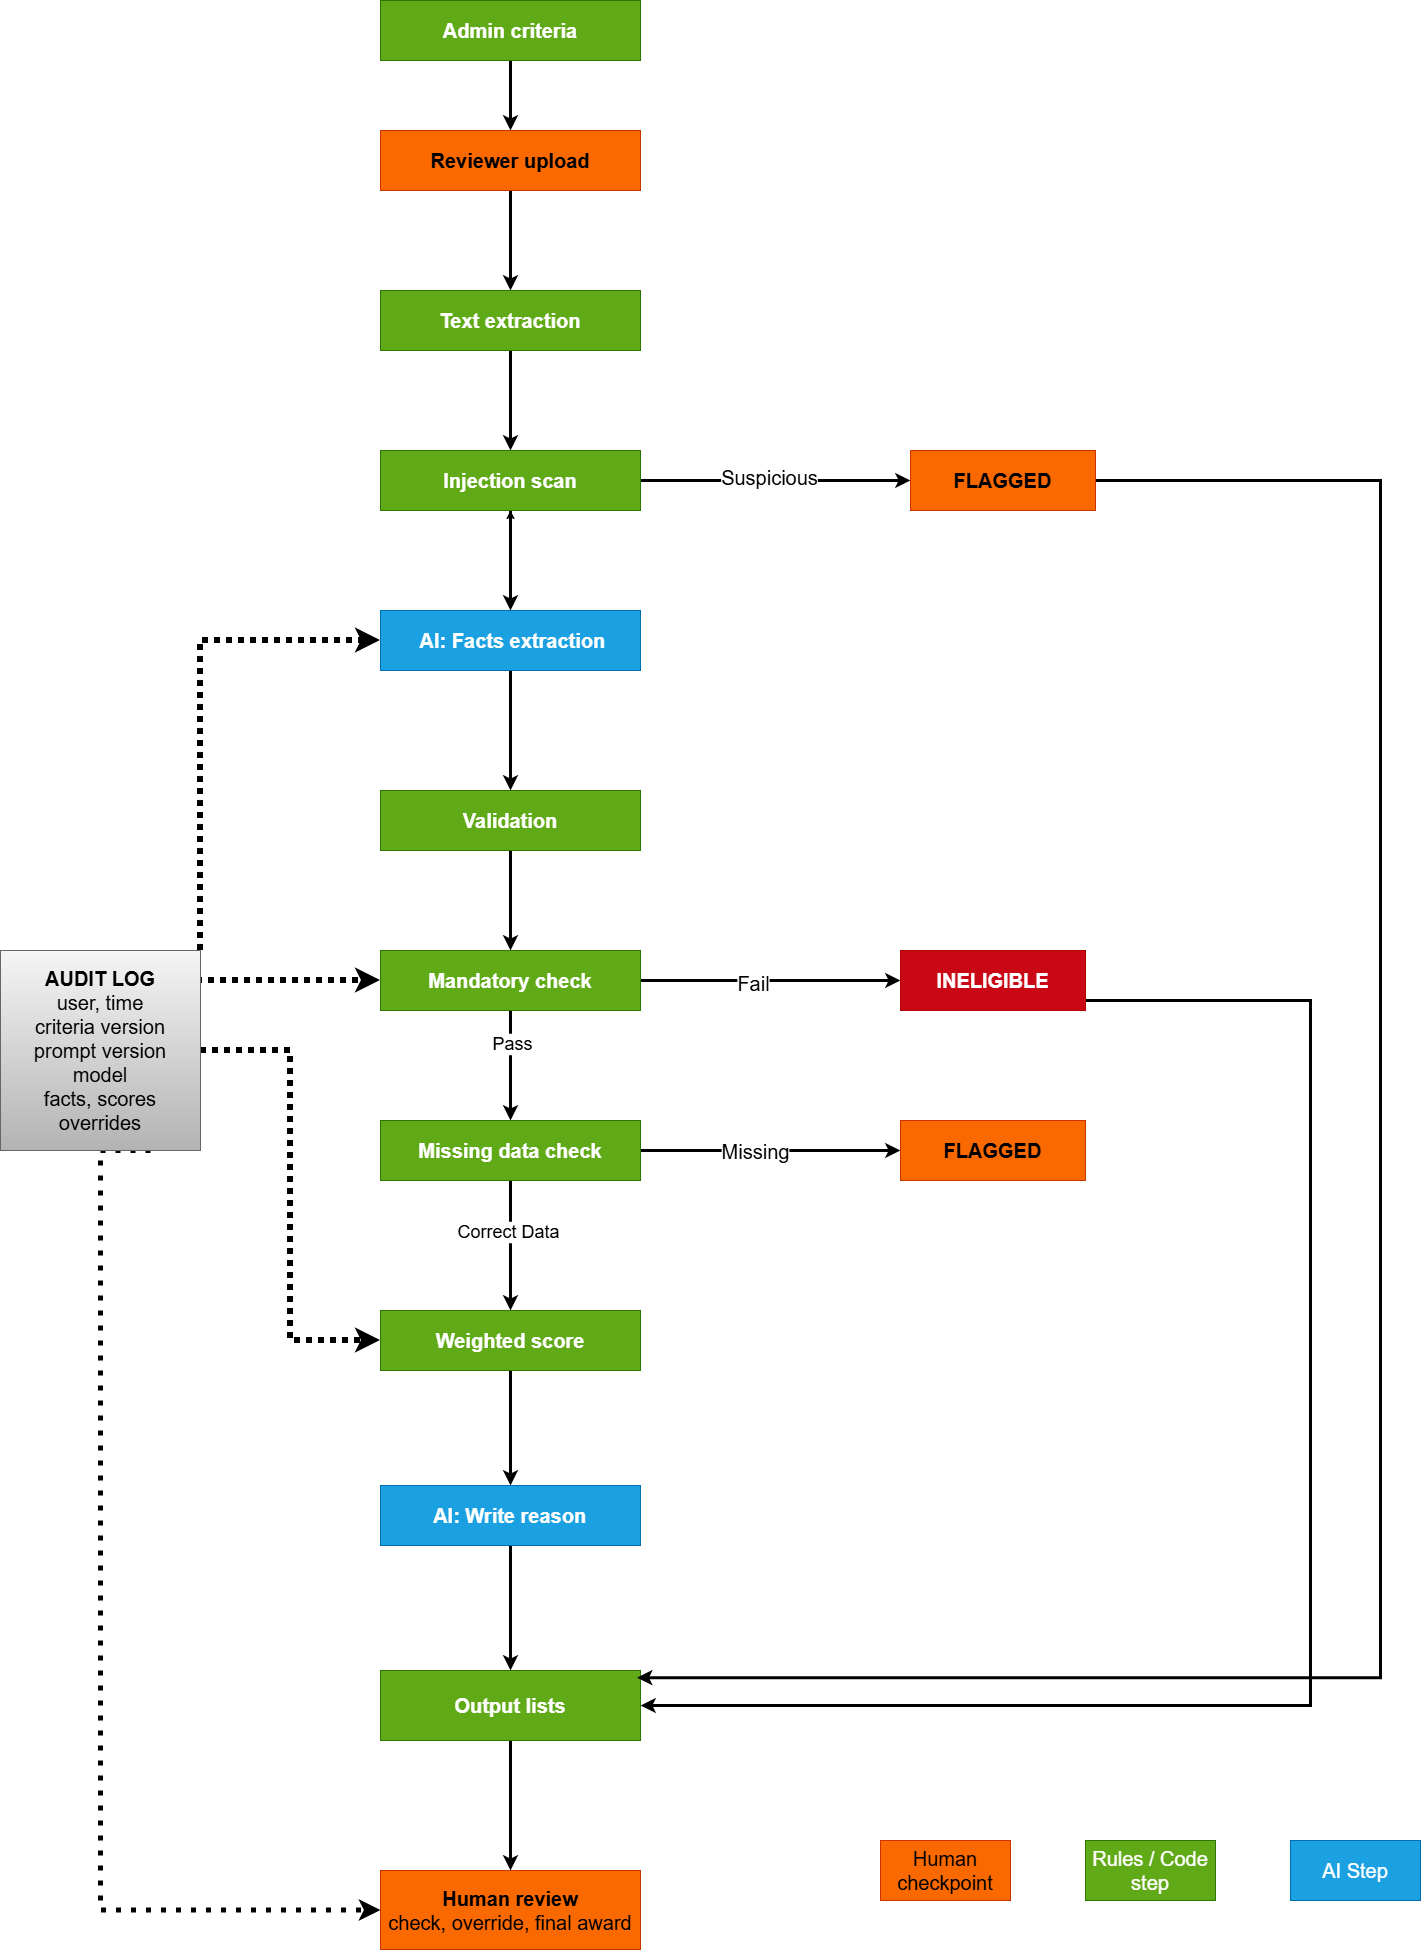

The diagram above was exported from draw.io. Its source (the exported page's mxGraphModel, read from the mxfile embedded in the PNG):
<mxGraphModel dx="495" dy="274" grid="1" gridSize="10" guides="1" tooltips="1" connect="1" arrows="1" fold="1" page="1" pageScale="1" pageWidth="850" pageHeight="1100" math="0" shadow="0">
  <root>
    <mxCell id="0" />
    <mxCell id="1" parent="0" />
    <mxCell id="KTOcbW6DFS5UU2j5s1tz-8" edge="1" parent="1" source="KTOcbW6DFS5UU2j5s1tz-6" style="edgeStyle=orthogonalEdgeStyle;rounded=0;orthogonalLoop=1;jettySize=auto;html=1;defaultLabelBackgroundColor=page;strokeWidth=3;" target="KTOcbW6DFS5UU2j5s1tz-7" value="">
      <mxGeometry relative="1" as="geometry" />
    </mxCell>
    <mxCell id="KTOcbW6DFS5UU2j5s1tz-6" parent="1" style="rounded=0;whiteSpace=wrap;html=1;fillColor=#60a917;fontColor=#ffffff;strokeColor=#2D7600;" value="&lt;font style=&quot;font-size: 20px;&quot;&gt;&lt;b&gt;Admin criteria&lt;/b&gt;&lt;/font&gt;" vertex="1">
      <mxGeometry height="60" width="260" x="590" y="100" as="geometry" />
    </mxCell>
    <mxCell id="KTOcbW6DFS5UU2j5s1tz-20" edge="1" parent="1" source="KTOcbW6DFS5UU2j5s1tz-7" style="edgeStyle=orthogonalEdgeStyle;rounded=0;orthogonalLoop=1;jettySize=auto;html=1;defaultLabelBackgroundColor=page;strokeWidth=3;" target="KTOcbW6DFS5UU2j5s1tz-9" value="">
      <mxGeometry relative="1" as="geometry" />
    </mxCell>
    <mxCell id="KTOcbW6DFS5UU2j5s1tz-7" parent="1" style="rounded=0;whiteSpace=wrap;html=1;fillColor=#fa6800;fontColor=#000000;strokeColor=#C73500;" value="&lt;font style=&quot;font-size: 20px;&quot;&gt;&lt;b&gt;Reviewer upload&lt;/b&gt;&lt;/font&gt;" vertex="1">
      <mxGeometry height="60" width="260" x="590" y="230" as="geometry" />
    </mxCell>
    <mxCell id="KTOcbW6DFS5UU2j5s1tz-21" edge="1" parent="1" source="KTOcbW6DFS5UU2j5s1tz-9" style="edgeStyle=orthogonalEdgeStyle;rounded=0;orthogonalLoop=1;jettySize=auto;html=1;defaultLabelBackgroundColor=page;strokeWidth=3;" target="KTOcbW6DFS5UU2j5s1tz-18" value="">
      <mxGeometry relative="1" as="geometry" />
    </mxCell>
    <mxCell id="KTOcbW6DFS5UU2j5s1tz-9" parent="1" style="rounded=0;whiteSpace=wrap;html=1;fillColor=#60a917;fontColor=#ffffff;strokeColor=#2D7600;" value="&lt;font style=&quot;font-size: 20px;&quot;&gt;&lt;b&gt;Text extraction&lt;/b&gt;&lt;/font&gt;" vertex="1">
      <mxGeometry height="60" width="260" x="590" y="390" as="geometry" />
    </mxCell>
    <mxCell id="KTOcbW6DFS5UU2j5s1tz-24" edge="1" parent="1" source="KTOcbW6DFS5UU2j5s1tz-10" style="edgeStyle=orthogonalEdgeStyle;rounded=0;orthogonalLoop=1;jettySize=auto;html=1;defaultLabelBackgroundColor=page;strokeWidth=3;" target="KTOcbW6DFS5UU2j5s1tz-11" value="">
      <mxGeometry relative="1" as="geometry" />
    </mxCell>
    <mxCell id="KTOcbW6DFS5UU2j5s1tz-10" parent="1" style="rounded=0;whiteSpace=wrap;html=1;fillColor=#60a917;fontColor=#ffffff;strokeColor=#2D7600;" value="&lt;font style=&quot;font-size: 20px;&quot;&gt;&lt;b&gt;Validation&lt;/b&gt;&lt;/font&gt;" vertex="1">
      <mxGeometry height="60" width="260" x="590" y="890" as="geometry" />
    </mxCell>
    <mxCell id="KTOcbW6DFS5UU2j5s1tz-25" edge="1" parent="1" source="KTOcbW6DFS5UU2j5s1tz-11" style="edgeStyle=orthogonalEdgeStyle;rounded=0;orthogonalLoop=1;jettySize=auto;html=1;defaultLabelBackgroundColor=page;strokeWidth=3;" target="KTOcbW6DFS5UU2j5s1tz-12" value="">
      <mxGeometry relative="1" as="geometry" />
    </mxCell>
    <mxCell id="KTOcbW6DFS5UU2j5s1tz-47" connectable="0" parent="KTOcbW6DFS5UU2j5s1tz-25" style="edgeLabel;html=1;align=center;verticalAlign=middle;resizable=0;points=[];inheritText=1;defaultLabelBackgroundColor=page;" value="&lt;font style=&quot;font-size: 18px;&quot;&gt;Pass&lt;/font&gt;" vertex="1">
      <mxGeometry relative="1" x="-0.4067" y="1" as="geometry">
        <mxPoint as="offset" />
      </mxGeometry>
    </mxCell>
    <mxCell id="KTOcbW6DFS5UU2j5s1tz-36" edge="1" parent="1" source="KTOcbW6DFS5UU2j5s1tz-11" style="edgeStyle=orthogonalEdgeStyle;rounded=0;orthogonalLoop=1;jettySize=auto;html=1;defaultLabelBackgroundColor=page;fontSize=20;strokeWidth=3;" target="KTOcbW6DFS5UU2j5s1tz-35" value="">
      <mxGeometry relative="1" as="geometry" />
    </mxCell>
    <mxCell id="KTOcbW6DFS5UU2j5s1tz-37" connectable="0" parent="KTOcbW6DFS5UU2j5s1tz-36" style="edgeLabel;html=1;align=center;verticalAlign=middle;resizable=0;points=[];inheritText=1;fontSize=20;defaultLabelBackgroundColor=page;" value="Fail" vertex="1">
      <mxGeometry relative="1" x="-0.1393" y="-2" as="geometry">
        <mxPoint as="offset" />
      </mxGeometry>
    </mxCell>
    <mxCell id="KTOcbW6DFS5UU2j5s1tz-11" parent="1" style="rounded=0;whiteSpace=wrap;html=1;fillColor=#60a917;fontColor=#ffffff;strokeColor=#2D7600;" value="&lt;font style=&quot;font-size: 20px;&quot;&gt;&lt;b&gt;Mandatory check&lt;/b&gt;&lt;/font&gt;" vertex="1">
      <mxGeometry height="60" width="260" x="590" y="1050" as="geometry" />
    </mxCell>
    <mxCell id="KTOcbW6DFS5UU2j5s1tz-26" edge="1" parent="1" source="KTOcbW6DFS5UU2j5s1tz-12" style="edgeStyle=orthogonalEdgeStyle;rounded=0;orthogonalLoop=1;jettySize=auto;html=1;defaultLabelBackgroundColor=page;strokeWidth=3;" target="KTOcbW6DFS5UU2j5s1tz-13" value="">
      <mxGeometry relative="1" as="geometry" />
    </mxCell>
    <mxCell id="KTOcbW6DFS5UU2j5s1tz-48" connectable="0" parent="KTOcbW6DFS5UU2j5s1tz-26" style="edgeLabel;html=1;align=center;verticalAlign=middle;resizable=0;points=[];inheritText=1;defaultLabelBackgroundColor=page;" value="&lt;font style=&quot;font-size: 18px;&quot;&gt;Correct Data&lt;/font&gt;" vertex="1">
      <mxGeometry relative="1" x="-0.2133" y="-3" as="geometry">
        <mxPoint as="offset" />
      </mxGeometry>
    </mxCell>
    <mxCell id="KTOcbW6DFS5UU2j5s1tz-39" edge="1" parent="1" source="KTOcbW6DFS5UU2j5s1tz-12" style="edgeStyle=orthogonalEdgeStyle;rounded=0;orthogonalLoop=1;jettySize=auto;html=1;defaultLabelBackgroundColor=page;strokeWidth=3;" target="KTOcbW6DFS5UU2j5s1tz-38" value="">
      <mxGeometry relative="1" as="geometry" />
    </mxCell>
    <mxCell id="KTOcbW6DFS5UU2j5s1tz-46" connectable="0" parent="KTOcbW6DFS5UU2j5s1tz-39" style="edgeLabel;html=1;align=center;verticalAlign=middle;resizable=0;points=[];inheritText=1;defaultLabelBackgroundColor=page;" value="&lt;font style=&quot;font-size: 20px;&quot;&gt;Missing&lt;/font&gt;" vertex="1">
      <mxGeometry relative="1" x="-0.1238" as="geometry">
        <mxPoint as="offset" />
      </mxGeometry>
    </mxCell>
    <mxCell id="KTOcbW6DFS5UU2j5s1tz-12" parent="1" style="rounded=0;whiteSpace=wrap;html=1;fillColor=#60a917;fontColor=#ffffff;strokeColor=#2D7600;" value="&lt;font style=&quot;font-size: 20px;&quot;&gt;&lt;b&gt;Missing data check&lt;/b&gt;&lt;/font&gt;" vertex="1">
      <mxGeometry height="60" width="260" x="590" y="1220" as="geometry" />
    </mxCell>
    <mxCell id="KTOcbW6DFS5UU2j5s1tz-27" edge="1" parent="1" source="KTOcbW6DFS5UU2j5s1tz-13" style="edgeStyle=orthogonalEdgeStyle;rounded=0;orthogonalLoop=1;jettySize=auto;html=1;defaultLabelBackgroundColor=page;strokeWidth=3;" target="KTOcbW6DFS5UU2j5s1tz-17" value="">
      <mxGeometry relative="1" as="geometry" />
    </mxCell>
    <mxCell id="KTOcbW6DFS5UU2j5s1tz-13" parent="1" style="rounded=0;whiteSpace=wrap;html=1;fillColor=#60a917;fontColor=#ffffff;strokeColor=#2D7600;" value="&lt;font style=&quot;font-size: 20px;&quot;&gt;&lt;b&gt;Weighted score&lt;/b&gt;&lt;/font&gt;" vertex="1">
      <mxGeometry height="60" width="260" x="590" y="1410" as="geometry" />
    </mxCell>
    <mxCell id="KTOcbW6DFS5UU2j5s1tz-14" parent="1" style="rounded=0;whiteSpace=wrap;html=1;fillColor=#fa6800;fontColor=#000000;strokeColor=#C73500;" value="&lt;font style=&quot;font-size: 20px;&quot;&gt;&lt;b&gt;Human review&lt;/b&gt;&lt;/font&gt;&lt;div&gt;&lt;span style=&quot;font-size: 20px; background-color: transparent; color: light-dark(rgb(0, 0, 0), rgb(237, 237, 237));&quot;&gt;check, override, final award&lt;/span&gt;&lt;/div&gt;" vertex="1">
      <mxGeometry height="79" width="260" x="590" y="1970" as="geometry" />
    </mxCell>
    <mxCell id="KTOcbW6DFS5UU2j5s1tz-29" edge="1" parent="1" source="KTOcbW6DFS5UU2j5s1tz-15" style="edgeStyle=orthogonalEdgeStyle;rounded=0;orthogonalLoop=1;jettySize=auto;html=1;defaultLabelBackgroundColor=page;strokeWidth=3;" target="KTOcbW6DFS5UU2j5s1tz-14" value="">
      <mxGeometry relative="1" as="geometry" />
    </mxCell>
    <mxCell id="KTOcbW6DFS5UU2j5s1tz-15" parent="1" style="rounded=0;whiteSpace=wrap;html=1;fillColor=#60a917;fontColor=#ffffff;strokeColor=#2D7600;" value="&lt;font style=&quot;font-size: 20px;&quot;&gt;&lt;b&gt;Output lists&lt;/b&gt;&lt;/font&gt;" vertex="1">
      <mxGeometry height="70" width="260" x="590" y="1770" as="geometry" />
    </mxCell>
    <mxCell id="KTOcbW6DFS5UU2j5s1tz-23" edge="1" parent="1" source="KTOcbW6DFS5UU2j5s1tz-16" style="edgeStyle=orthogonalEdgeStyle;rounded=0;orthogonalLoop=1;jettySize=auto;html=1;defaultLabelBackgroundColor=page;strokeWidth=3;" target="KTOcbW6DFS5UU2j5s1tz-10" value="">
      <mxGeometry relative="1" as="geometry" />
    </mxCell>
    <mxCell id="KTOcbW6DFS5UU2j5s1tz-75" edge="1" parent="1" source="KTOcbW6DFS5UU2j5s1tz-16" style="edgeStyle=orthogonalEdgeStyle;rounded=0;orthogonalLoop=1;jettySize=auto;html=1;defaultLabelBackgroundColor=page;" target="KTOcbW6DFS5UU2j5s1tz-18" value="">
      <mxGeometry relative="1" as="geometry" />
    </mxCell>
    <mxCell id="KTOcbW6DFS5UU2j5s1tz-16" parent="1" style="rounded=0;whiteSpace=wrap;html=1;fillColor=#1ba1e2;strokeColor=#006EAF;fontColor=#ffffff;" value="&lt;font style=&quot;font-size: 20px;&quot;&gt;&lt;b&gt;&amp;nbsp;AI: Facts extraction&lt;/b&gt;&lt;/font&gt;" vertex="1">
      <mxGeometry height="60" width="260" x="590" y="710" as="geometry" />
    </mxCell>
    <mxCell id="KTOcbW6DFS5UU2j5s1tz-28" edge="1" parent="1" source="KTOcbW6DFS5UU2j5s1tz-17" style="edgeStyle=orthogonalEdgeStyle;rounded=0;orthogonalLoop=1;jettySize=auto;html=1;defaultLabelBackgroundColor=page;strokeWidth=3;" target="KTOcbW6DFS5UU2j5s1tz-15" value="">
      <mxGeometry relative="1" as="geometry" />
    </mxCell>
    <mxCell id="KTOcbW6DFS5UU2j5s1tz-17" parent="1" style="rounded=0;whiteSpace=wrap;html=1;fillColor=#1ba1e2;fontColor=#ffffff;strokeColor=#006EAF;" value="&lt;font style=&quot;font-size: 20px;&quot;&gt;&lt;b&gt;&amp;nbsp;AI: Write reason&amp;nbsp;&lt;/b&gt;&lt;/font&gt;" vertex="1">
      <mxGeometry height="60" width="260" x="590" y="1585" as="geometry" />
    </mxCell>
    <mxCell id="KTOcbW6DFS5UU2j5s1tz-22" edge="1" parent="1" source="KTOcbW6DFS5UU2j5s1tz-18" style="edgeStyle=orthogonalEdgeStyle;rounded=0;orthogonalLoop=1;jettySize=auto;html=1;defaultLabelBackgroundColor=page;strokeWidth=3;" target="KTOcbW6DFS5UU2j5s1tz-16" value="">
      <mxGeometry relative="1" as="geometry" />
    </mxCell>
    <mxCell id="KTOcbW6DFS5UU2j5s1tz-31" edge="1" parent="1" source="KTOcbW6DFS5UU2j5s1tz-18" style="edgeStyle=orthogonalEdgeStyle;rounded=0;orthogonalLoop=1;jettySize=auto;html=1;defaultLabelBackgroundColor=page;strokeWidth=3;" target="KTOcbW6DFS5UU2j5s1tz-30" value="">
      <mxGeometry relative="1" as="geometry" />
    </mxCell>
    <mxCell id="KTOcbW6DFS5UU2j5s1tz-32" connectable="0" parent="KTOcbW6DFS5UU2j5s1tz-31" style="edgeLabel;html=1;align=center;verticalAlign=middle;resizable=0;points=[];inheritText=1;defaultLabelBackgroundColor=page;" value="&lt;font style=&quot;font-size: 20px;&quot;&gt;Suspicious&lt;/font&gt;" vertex="1">
      <mxGeometry relative="1" x="-0.05" y="4" as="geometry">
        <mxPoint as="offset" />
      </mxGeometry>
    </mxCell>
    <mxCell id="KTOcbW6DFS5UU2j5s1tz-18" parent="1" style="rounded=0;whiteSpace=wrap;html=1;fillColor=#60a917;fontColor=#ffffff;strokeColor=#2D7600;" value="&lt;font style=&quot;font-size: 20px;&quot;&gt;&lt;b&gt;Injection scan&lt;/b&gt;&lt;/font&gt;" vertex="1">
      <mxGeometry height="60" width="260" x="590" y="550" as="geometry" />
    </mxCell>
    <mxCell id="KTOcbW6DFS5UU2j5s1tz-56" edge="1" parent="1" source="KTOcbW6DFS5UU2j5s1tz-30" style="edgeStyle=orthogonalEdgeStyle;rounded=0;orthogonalLoop=1;jettySize=auto;html=1;defaultLabelBackgroundColor=page;exitX=1;exitY=0.5;exitDx=0;exitDy=0;entryX=0.987;entryY=0.103;entryDx=0;entryDy=0;entryPerimeter=0;strokeWidth=3;" target="KTOcbW6DFS5UU2j5s1tz-15">
      <mxGeometry relative="1" x="-0.2073" as="geometry">
        <Array as="points">
          <mxPoint x="1295" y="580" />
          <mxPoint x="1590" y="580" />
          <mxPoint x="1590" y="1777.2" />
        </Array>
        <mxPoint x="1119.9999999999995" y="375" as="sourcePoint" />
        <mxPoint x="870" y="1760" as="targetPoint" />
      </mxGeometry>
    </mxCell>
    <mxCell id="KTOcbW6DFS5UU2j5s1tz-30" parent="1" style="whiteSpace=wrap;html=1;fillColor=#fa6800;strokeColor=#C73500;fontColor=#000000;rounded=0;" value="&lt;strong&gt;&lt;font style=&quot;font-size: 20px;&quot;&gt;FLAGGED&lt;/font&gt;&lt;/strong&gt;" vertex="1">
      <mxGeometry height="60" width="185" x="1120" y="550" as="geometry" />
    </mxCell>
    <mxCell id="KTOcbW6DFS5UU2j5s1tz-57" edge="1" parent="1" style="edgeStyle=orthogonalEdgeStyle;rounded=0;orthogonalLoop=1;jettySize=auto;html=1;defaultLabelBackgroundColor=page;entryX=1;entryY=0.25;entryDx=0;entryDy=0;strokeWidth=3;">
      <mxGeometry relative="1" x="-0.2438" as="geometry">
        <Array as="points">
          <mxPoint x="1520" y="1100" />
          <mxPoint x="1520" y="1805" />
        </Array>
        <mxPoint x="1295" y="1100" as="sourcePoint" />
        <mxPoint x="850" y="1805" as="targetPoint" />
      </mxGeometry>
    </mxCell>
    <mxCell id="KTOcbW6DFS5UU2j5s1tz-35" parent="1" style="whiteSpace=wrap;html=1;fillColor=light-dark(#CA0815,#CA0815);strokeColor=#B20000;fontColor=#ffffff;rounded=0;" value="&lt;font style=&quot;font-size: 20px;&quot;&gt;&lt;b&gt;INELIGIBLE&lt;/b&gt;&lt;/font&gt;" vertex="1">
      <mxGeometry height="60" width="185" x="1110" y="1050" as="geometry" />
    </mxCell>
    <mxCell id="KTOcbW6DFS5UU2j5s1tz-38" parent="1" style="whiteSpace=wrap;html=1;fillColor=#fa6800;strokeColor=#C73500;fontColor=#000000;rounded=0;" value="&lt;font style=&quot;font-size: 20px;&quot;&gt;&lt;b&gt;FLAGGED&lt;/b&gt;&lt;/font&gt;" vertex="1">
      <mxGeometry height="60" width="185" x="1110" y="1220" as="geometry" />
    </mxCell>
    <mxCell id="KTOcbW6DFS5UU2j5s1tz-65" edge="1" parent="1" source="KTOcbW6DFS5UU2j5s1tz-59" style="edgeStyle=orthogonalEdgeStyle;rounded=0;orthogonalLoop=1;jettySize=auto;html=1;exitX=1;exitY=0;exitDx=0;exitDy=0;entryX=0;entryY=0.5;entryDx=0;entryDy=0;defaultLabelBackgroundColor=page;strokeWidth=6;dashed=1;dashPattern=1 1;" target="KTOcbW6DFS5UU2j5s1tz-16">
      <mxGeometry relative="1" as="geometry" />
    </mxCell>
    <mxCell id="KTOcbW6DFS5UU2j5s1tz-66" edge="1" parent="1" source="KTOcbW6DFS5UU2j5s1tz-59" style="edgeStyle=orthogonalEdgeStyle;rounded=0;orthogonalLoop=1;jettySize=auto;html=1;exitX=1;exitY=0.25;exitDx=0;exitDy=0;entryX=0;entryY=0.5;entryDx=0;entryDy=0;defaultLabelBackgroundColor=page;dashed=1;dashPattern=1 1;strokeWidth=6;" target="KTOcbW6DFS5UU2j5s1tz-11">
      <mxGeometry relative="1" as="geometry">
        <Array as="points">
          <mxPoint x="280" y="1080" />
        </Array>
      </mxGeometry>
    </mxCell>
    <mxCell id="KTOcbW6DFS5UU2j5s1tz-69" edge="1" parent="1" source="KTOcbW6DFS5UU2j5s1tz-59" style="edgeStyle=orthogonalEdgeStyle;rounded=0;orthogonalLoop=1;jettySize=auto;html=1;exitX=1;exitY=0.5;exitDx=0;exitDy=0;defaultLabelBackgroundColor=page;entryX=0;entryY=0.5;entryDx=0;entryDy=0;dashed=1;dashPattern=1 1;strokeWidth=6;" target="KTOcbW6DFS5UU2j5s1tz-13">
      <mxGeometry relative="1" as="geometry">
        <mxPoint x="420.00000000000045" y="1440" as="targetPoint" />
      </mxGeometry>
    </mxCell>
    <mxCell id="KTOcbW6DFS5UU2j5s1tz-70" edge="1" parent="1" source="KTOcbW6DFS5UU2j5s1tz-59" style="edgeStyle=orthogonalEdgeStyle;rounded=0;orthogonalLoop=1;jettySize=auto;html=1;exitX=0.75;exitY=1;exitDx=0;exitDy=0;entryX=0;entryY=0.5;entryDx=0;entryDy=0;defaultLabelBackgroundColor=page;dashed=1;dashPattern=1 2;strokeWidth=5;" target="KTOcbW6DFS5UU2j5s1tz-14">
      <mxGeometry relative="1" as="geometry">
        <Array as="points">
          <mxPoint x="310" y="1250" />
          <mxPoint x="310" y="2009.5" />
        </Array>
      </mxGeometry>
    </mxCell>
    <mxCell id="KTOcbW6DFS5UU2j5s1tz-59" parent="1" style="rounded=0;whiteSpace=wrap;html=1;fillColor=#f5f5f5;strokeColor=#666666;gradientColor=#b3b3b3;" value="&lt;div&gt;&lt;font style=&quot;font-size: 20px;&quot;&gt;&lt;b&gt;AUDIT LOG&lt;/b&gt;&lt;/font&gt;&lt;/div&gt;&lt;div&gt;&lt;font style=&quot;font-size: 20px;&quot;&gt;user, time&lt;/font&gt;&lt;/div&gt;&lt;div&gt;&lt;font style=&quot;font-size: 20px;&quot;&gt;criteria version&lt;/font&gt;&lt;/div&gt;&lt;div&gt;&lt;font style=&quot;font-size: 20px;&quot;&gt;prompt version&lt;/font&gt;&lt;/div&gt;&lt;div&gt;&lt;font style=&quot;font-size: 20px;&quot;&gt;model&lt;/font&gt;&lt;/div&gt;&lt;div&gt;&lt;font style=&quot;font-size: 20px;&quot;&gt;facts, scores&lt;/font&gt;&lt;/div&gt;&lt;div&gt;&lt;font style=&quot;font-size: 20px;&quot;&gt;overrides&lt;/font&gt;&lt;/div&gt;" vertex="1">
      <mxGeometry height="200" width="200" x="210" y="1050" as="geometry" />
    </mxCell>
    <mxCell id="KTOcbW6DFS5UU2j5s1tz-72" parent="1" style="rounded=0;whiteSpace=wrap;html=1;fillColor=#1ba1e2;fontColor=#ffffff;strokeColor=#006EAF;" value="&lt;font style=&quot;font-size: 20px;&quot;&gt;AI Step&lt;/font&gt;" vertex="1">
      <mxGeometry height="60" width="130" x="1500" y="1940" as="geometry" />
    </mxCell>
    <mxCell id="KTOcbW6DFS5UU2j5s1tz-73" parent="1" style="rounded=0;whiteSpace=wrap;html=1;fillColor=#60a917;fontColor=#ffffff;strokeColor=#2D7600;" value="&lt;font style=&quot;font-size: 20px;&quot;&gt;Rules / Code step&lt;/font&gt;" vertex="1">
      <mxGeometry height="60" width="130" x="1295" y="1940" as="geometry" />
    </mxCell>
    <mxCell id="KTOcbW6DFS5UU2j5s1tz-74" parent="1" style="rounded=0;whiteSpace=wrap;html=1;fillColor=#fa6800;fontColor=#000000;strokeColor=#C73500;" value="&lt;font style=&quot;font-size: 20px;&quot;&gt;Human checkpoint&lt;/font&gt;" vertex="1">
      <mxGeometry height="60" width="130" x="1090" y="1940" as="geometry" />
    </mxCell>
  </root>
</mxGraphModel>